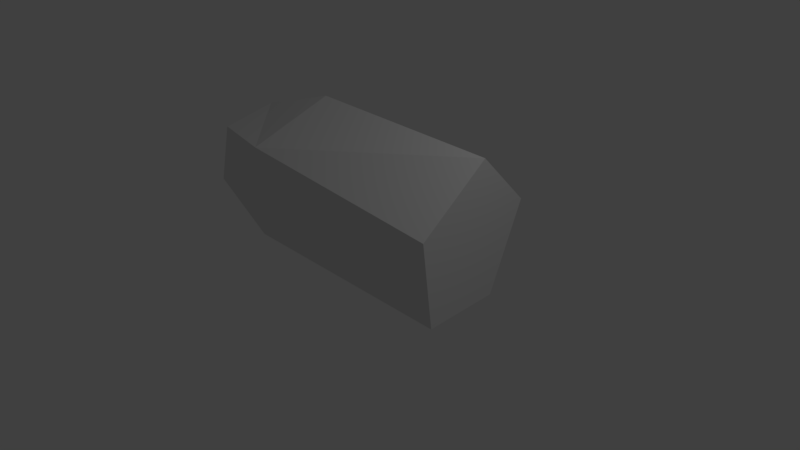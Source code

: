 # Source: bullet.blend  (saved by Blender 2.79.0; exported with 4.5.12 LTS)
import bpy
from mathutils import Matrix  # noqa: F401  (used for matrix-valued properties, if any)

bpy.ops.wm.read_factory_settings(use_empty=True)
scene = bpy.context.scene
scene.name = 'Scene'

# ---- collections
col_collection_1 = bpy.data.collections.new('Collection 1'); scene.collection.children.link(col_collection_1)

# ---- world
world_world = bpy.data.worlds.new('World'); scene.world = world_world
world_world.color = (0.05088, 0.05088, 0.05088)
world_world.use_sun_shadow = False
world_world.sun_shadow_jitter_overblur = 0.0
world_world.cycles.sampling_method = 'MANUAL'

# ---- cameras
cam_camera = bpy.data.cameras.new('Camera')
cam_camera.clip_end = 100.0
cam_camera.lens = 35.0
cam_camera.sensor_width = 32.0
cam_camera.sensor_height = 18.0
cam_camera.ortho_scale = 7.314
cam_camera.dof.focus_distance = 0.0
cam_camera.dof.aperture_fstop = 128.0

# ---- lights
light_lamp = bpy.data.lights.new('Lamp', 'POINT')
light_lamp.transmission_factor = 0.0
light_lamp.cutoff_distance = 30.0
light_lamp.energy = 100.0
light_lamp.shadow_buffer_clip_start = 1.001
light_lamp.shadow_soft_size = 0.1
light_lamp.shadow_maximum_resolution = 0.006
light_lamp.use_absolute_resolution = True

# ---- meshes
me_cylinder_001 = bpy.data.meshes.new('Cylinder.001')
me_cylinder_001.from_pydata([(9.37e-10, 1.0, -1.022), (-0.1745, 0.9795, 1.621), (0.9511, 0.309, -1.022), (0.8817, 0.4635, 1.638), (0.5878, -0.809, -1.022), (0.7194, -0.693, 1.825), (-0.5878, -0.809, -1.022), (-0.437, -0.8918, 1.923), (-0.9511, 0.309, -1.022), (-0.9895, 0.1419, 1.797), (0.09184, 0.6312, -2.301), (0.6275, 0.1058, -2.333), (0.296, -0.5658, -2.262), (-0.4446, -0.4555, -2.187), (-0.5708, 0.2843, -2.211), (0.09184, 0.6312, -2.301), (0.6275, 0.1058, -2.333), (0.296, -0.5658, -2.262), (-0.4446, -0.4555, -2.187), (-0.5708, 0.2843, -2.211)], [], [(0, 1, 3, 2), (2, 3, 5, 4), (4, 5, 7, 6), (3, 1, 9, 7, 5), (6, 7, 9, 8), (8, 9, 1, 0), (6, 8, 14, 13), (14, 10, 15, 19), (2, 4, 12, 11), (8, 0, 10, 14), (0, 2, 11, 10), (4, 6, 13, 12), (15, 16, 17, 18, 19), (12, 13, 18, 17), (10, 11, 16, 15), (13, 14, 19, 18), (11, 12, 17, 16)])
me_cylinder_001.use_remesh_preserve_volume = False
me_cylinder_001.use_remesh_preserve_attributes = False
me_cylinder_001.use_mirror_vertex_groups = False
me_cylinder_001.update()

# ---- objects
ob_cylinder = bpy.data.objects.new('Cylinder', me_cylinder_001)
ob_lamp = bpy.data.objects.new('Lamp', light_lamp)
ob_camera = bpy.data.objects.new('Camera', cam_camera)

# ---- transforms, parenting, visibility, modifiers, constraints
ob_cylinder.location = (0.1809, -0.2208, 0.943)
ob_cylinder.rotation_euler = (1.571, 1.539, 1.571)
ob_cylinder.lineart.crease_threshold = 0.0
ob_lamp.location = (4.076, 1.005, 5.904)
ob_lamp.rotation_euler = (0.6503, 0.05522, 1.866)
ob_lamp.lock_rotations_4d = False
ob_lamp.empty_display_type = 'ARROWS'
ob_lamp.color = (0.0, 0.0, 0.0, 0.0)
ob_lamp.lineart.crease_threshold = 0.0
ob_camera.location = (7.481, -6.508, 5.344)
ob_camera.rotation_euler = (1.109, 0.0, 0.8149)
ob_camera.lock_rotations_4d = False
ob_camera.empty_display_type = 'ARROWS'
ob_camera.color = (0.0, 0.0, 0.0, 0.0)
ob_camera.display_type = 'WIRE'
ob_camera.lineart.crease_threshold = 0.0

# ---- collection membership
col_collection_1.objects.link(ob_cylinder)
col_collection_1.objects.link(ob_lamp)
col_collection_1.objects.link(ob_camera)

# ---- scene / render settings (as saved in the file)
scene.camera = ob_camera
scene.frame_start = 1; scene.frame_end = 250; scene.frame_set(1)
scene.render.engine = 'BLENDER_EEVEE_NEXT'
scene.render.resolution_percentage = 50
scene.render.dither_intensity = 0.0
scene.cycles.use_denoising = False
scene.cycles.samples = 128
scene.cycles.sampling_pattern = 'TABULATED_SOBOL'
scene.cycles.use_adaptive_sampling = False
scene.cycles.use_light_tree = False
scene.cycles.blur_glossy = 0.0
scene.cycles.sample_clamp_indirect = 0.0
scene.view_settings.view_transform = 'Standard'
bpy.context.view_layer.update()
